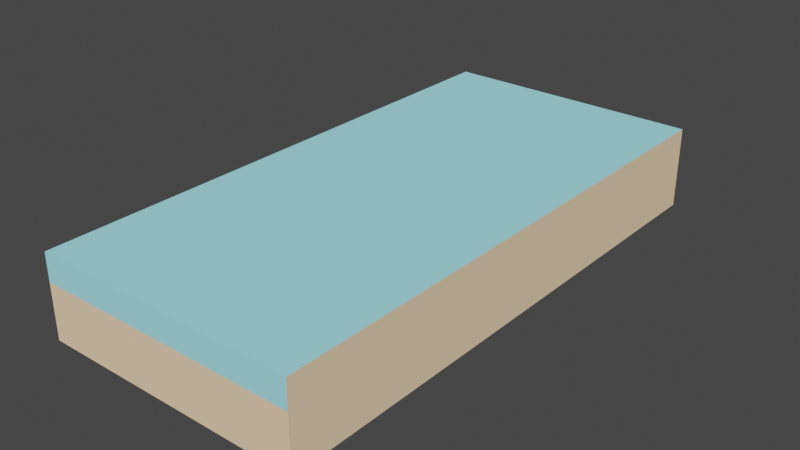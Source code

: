 # Source: river_straight_WithTexture.blend  (saved by Blender 3.2.14; exported with 4.5.12 LTS)
import bpy
from mathutils import Matrix  # noqa: F401  (used for matrix-valued properties, if any)

bpy.ops.wm.read_factory_settings(use_empty=True)
scene = bpy.context.scene
scene.name = 'Scene'

# ---- collections
col_collection = bpy.data.collections.new('Collection'); scene.collection.children.link(col_collection)

# ---- materials (node trees are filled in below, after node groups)
mat_dirt = bpy.data.materials.new('dirt')
mat_dirt.use_transparent_shadow = False
mat_dirt.diffuse_color = (0.9765, 0.7137, 0.451, 1.0)
mat_snow = bpy.data.materials.new('snow')
mat_snow.use_transparent_shadow = False
mat_snow.diffuse_color = (0.8932, 0.9646, 0.9811, 1.0)
mat_water = bpy.data.materials.new('water')
mat_water.use_transparent_shadow = False
mat_water.diffuse_color = (0.3843, 0.902, 1.0, 1.0)

# ---- material node trees
mat_dirt.use_nodes = True; mat_dirt.node_tree.nodes.clear()
_N = mat_dirt.node_tree.nodes; _L = mat_dirt.node_tree.links
n0 = _N.new('ShaderNodeBsdfPrincipled'); n0.name = 'Principled BSDF'; n0.location = (0, 300)
n0.distribution = 'GGX'
n0.subsurface_method = 'RANDOM_WALK_SKIN'
n0.inputs[0].default_value = (0.9765, 0.7137, 0.451, 1.0)
n0.inputs[3].default_value = 1.0
n0.inputs[27].default_value = (0.0, 0.0, 0.0, 1.0)
n0.inputs[28].default_value = 1.0
n1 = _N.new('ShaderNodeOutputMaterial'); n1.name = 'Material Output'; n1.location = (300, 300)
n2 = _N.new('ShaderNodeRGB'); n2.name = 'RGB'; n2.location = (-300, 300)
n2.label = 'Ambient'
n2.outputs[0].default_value = (0.0, 0.0, 0.0, 1.0)
n3 = _N.new('ShaderNodeRGB'); n3.name = 'RGB.001'; n3.location = (-300, 0)
n3.label = 'Specular'
n3.outputs[0].default_value = (0.5, 0.5, 0.5, 1.0)
_L.new(n0.outputs[0], n1.inputs[0])
n1.is_active_output = True
mat_snow.use_nodes = True; mat_snow.node_tree.nodes.clear()
_N = mat_snow.node_tree.nodes; _L = mat_snow.node_tree.links
n0 = _N.new('ShaderNodeBsdfPrincipled'); n0.name = 'Principled BSDF'; n0.location = (0, 300)
n0.distribution = 'GGX'
n0.subsurface_method = 'RANDOM_WALK_SKIN'
n0.inputs[0].default_value = (0.8932, 0.9646, 0.9811, 1.0)
n0.inputs[3].default_value = 1.0
n0.inputs[27].default_value = (0.0, 0.0, 0.0, 1.0)
n0.inputs[28].default_value = 1.0
n1 = _N.new('ShaderNodeOutputMaterial'); n1.name = 'Material Output'; n1.location = (300, 300)
n2 = _N.new('ShaderNodeRGB'); n2.name = 'RGB'; n2.location = (-300, 300)
n2.label = 'Ambient'
n2.outputs[0].default_value = (0.0, 0.0, 0.0, 1.0)
n3 = _N.new('ShaderNodeRGB'); n3.name = 'RGB.001'; n3.location = (-300, 0)
n3.label = 'Specular'
n3.outputs[0].default_value = (0.5, 0.5, 0.5, 1.0)
_L.new(n0.outputs[0], n1.inputs[0])
n1.is_active_output = True
mat_water.use_nodes = True; mat_water.node_tree.nodes.clear()
_N = mat_water.node_tree.nodes; _L = mat_water.node_tree.links
n0 = _N.new('ShaderNodeBsdfPrincipled'); n0.name = 'Principled BSDF'; n0.location = (0, 300)
n0.distribution = 'GGX'
n0.subsurface_method = 'RANDOM_WALK_SKIN'
n0.inputs[0].default_value = (0.3843, 0.902, 1.0, 1.0)
n0.inputs[3].default_value = 1.0
n0.inputs[27].default_value = (0.0, 0.0, 0.0, 1.0)
n0.inputs[28].default_value = 1.0
n1 = _N.new('ShaderNodeOutputMaterial'); n1.name = 'Material Output'; n1.location = (300, 300)
n2 = _N.new('ShaderNodeRGB'); n2.name = 'RGB'; n2.location = (-300, 300)
n2.label = 'Ambient'
n2.outputs[0].default_value = (0.0, 0.0, 0.0, 1.0)
n3 = _N.new('ShaderNodeRGB'); n3.name = 'RGB.001'; n3.location = (-300, 0)
n3.label = 'Specular'
n3.outputs[0].default_value = (0.5, 0.5, 0.5, 1.0)
_L.new(n0.outputs[0], n1.inputs[0])
n1.is_active_output = True

# ---- world
world_world = bpy.data.worlds.new('World'); scene.world = world_world
world_world.use_nodes = True; world_world.node_tree.nodes.clear()
_N = world_world.node_tree.nodes; _L = world_world.node_tree.links
n0 = _N.new('ShaderNodeOutputWorld'); n0.name = 'World Output'; n0.location = (300, 300)
n1 = _N.new('ShaderNodeBackground'); n1.name = 'Background'; n1.location = (10, 300)
n1.inputs[0].default_value = (0.05088, 0.05088, 0.05088, 1.0)
_L.new(n1.outputs[0], n0.inputs[0])
n0.is_active_output = True
world_world.color = (0.05088, 0.05088, 0.05088)
world_world.use_sun_shadow = False
world_world.sun_shadow_jitter_overblur = 0.0

# ---- meshes
me_id9 = bpy.data.meshes.new('ID9')
me_id9.from_pydata([(0.2366, 0.0, 0.5), (0.2366, 0.0, 0.2366), (0.2366, 0.0, -0.5), (0.2366, 0.02634, 0.5), (0.2366, 0.1, 0.5), (0.2366, 0.1, -0.5), (0.2366, 0.07366, -0.5), (0.2366, 0.15, -0.4733), (0.2366, 0.15, -0.5), (0.2366, 0.15, 0.5), (0.2366, 0.1487, -0.5), (0.2366, 0.1013, 0.5), (-0.2475, 0.0, 0.5), (-0.2475, 0.0, -0.2475), (-0.2475, 0.0, -0.5), (-0.2475, 0.07475, 0.5), (-0.2475, 0.1, 0.5), (-0.2475, 0.1, -0.5), (-0.2475, 0.02525, -0.5), (-0.2475, 0.15, -0.5), (-0.2475, 0.15, 0.4949), (-0.2475, 0.15, 0.5), (-0.2475, 0.1003, -0.5), (-0.2475, 0.1497, 0.5)], [], [(13, 1, 0, 12), (2, 1, 13, 14), (3, 4, 16, 15), (12, 0, 3, 15), (5, 6, 18, 17), (18, 6, 2, 14), (7, 8, 19, 20), (9, 7, 20, 21), (22, 10, 5, 17), (8, 10, 22, 19), (16, 4, 11, 23), (11, 9, 21, 23), (8, 7, 9, 11, 4, 3, 0, 1, 2, 6, 5, 10), (20, 19, 22, 17, 18, 14, 13, 12, 15, 16, 23, 21)])
me_id9.polygons.foreach_set('material_index', [0, 0, 0, 0, 0, 0, 2, 2, 2, 2, 2, 2, 0, 0])
_uv = me_id9.uv_layers.new(name='ID14')
_uv.uv.foreach_set('vector', [9.743, -9.743, -9.316, 9.316, -9.316, 19.69, 9.743, 19.69, -9.316, -19.69, -9.316, 9.316, 9.743, -9.743, 9.743, -19.69, -9.316, 1.037, -9.316, 3.937, 9.743, 3.937, 9.743, 2.943, 9.743, 0.0, -9.316, 0.0, -9.316, 1.037, 9.743, 2.943, 9.316, 3.937, 9.316, 2.9, -9.743, 0.9942, -9.743, 3.937, -9.743, 0.9942, 9.316, 2.9, 9.316, 0.0, -9.743, 0.0, 9.316, -18.63, 9.316, -19.69, -9.743, -19.69, -9.743, 19.49, 9.316, 19.69, 9.316, -18.63, -9.743, 19.49, -9.743, 19.69, -9.743, 3.947, 9.316, 5.853, 9.316, 3.937, -9.743, 3.937, 9.316, 5.906, 9.316, 5.853, -9.743, 3.947, -9.743, 5.906, 9.743, 3.937, -9.316, 3.937, -9.316, 3.99, 9.743, 5.896, -9.316, 3.99, -9.316, 5.906, 9.743, 5.906, 9.743, 5.896, 0.0, 0.0, 0.0, 0.0, 0.0, 0.0, 0.0, 0.0, 0.0, 0.0, 0.0, 0.0, 0.0, 0.0, 0.0, 0.0, 0.0, 0.0, 0.0, 0.0, 0.0, 0.0, 0.0, 0.0, 0.0, 0.0, 0.0, 0.0, 0.0, 0.0, 0.0, 0.0, 0.0, 0.0, 0.0, 0.0, 0.0, 0.0, 0.0, 0.0, 0.0, 0.0, 0.0, 0.0, 0.0, 0.0, 0.0, 0.0])
_uv.active_render = True
_uv = me_id9.uv_layers.new(name='UVMap')
_uv.uv.foreach_set('vector', [0.0, 0.0, 0.0, 0.0, 0.0, 0.0, 0.0, 0.0, 0.0, 0.0, 0.0, 0.0, 0.0, 0.0, 0.0, 0.0, 0.0, 0.0, 0.0, 0.0, 0.0, 0.0, 0.0, 0.0, 0.0, 0.0, 0.0, 0.0, 0.0, 0.0, 0.0, 0.0, 0.0, 0.0, 0.0, 0.0, 0.0, 0.0, 0.0, 0.0, 0.0, 0.0, 0.0, 0.0, 0.0, 0.0, 0.0, 0.0, 0.0, 0.0, 0.0, 0.0, 0.0, 0.0, 0.0, 0.0, 0.0, 0.0, 0.0, 0.0, 0.0, 0.0, 0.0, 0.0, 0.0, 0.0, 0.0, 0.0, 0.0, 0.0, 0.0, 0.0, 0.0, 0.0, 0.0, 0.0, 0.0, 0.0, 0.0, 0.0, 0.0, 0.0, 0.0, 0.0, 0.0, 0.0, 0.0, 0.0, 0.0, 0.0, 0.0, 0.0, 0.0, 0.0, 0.0, 0.0, 0.4328, 0.2216, 0.4328, 0.2168, 0.4328, 0.04245, 0.4206, 0.04245, 0.4203, 0.04245, 0.4018, 0.04245, 0.3953, 0.04245, 0.3953, 0.08963, 0.3953, 0.2216, 0.4137, 0.2216, 0.4203, 0.2216, 0.4325, 0.2216, 0.4328, 0.7066, 0.4328, 0.5284, 0.4204, 0.5284, 0.4203, 0.5284, 0.4016, 0.5284, 0.3953, 0.5284, 0.3953, 0.5736, 0.3953, 0.7076, 0.414, 0.7076, 0.4203, 0.7076, 0.4327, 0.7076, 0.4328, 0.7076])
me_id9.materials.append(mat_dirt)
me_id9.materials.append(mat_snow)
me_id9.materials.append(mat_water)
me_id9.update()

# ---- objects
ob_snow_tile_riverstraight = bpy.data.objects.new('snow_tile_riverStraight', me_id9)

# ---- transforms, parenting, visibility, modifiers, constraints
ob_snow_tile_riverstraight.location = (-0.1642, 0.0, 0.0)
ob_snow_tile_riverstraight.rotation_euler = (1.571, -0.0, 0.0)

# ---- collection membership
col_collection.objects.link(ob_snow_tile_riverstraight)

# ---- scene / render settings (as saved in the file)
scene.frame_start = 1; scene.frame_end = 250; scene.frame_set(1)
scene.render.engine = 'BLENDER_EEVEE_NEXT'
scene.cycles.sampling_pattern = 'TABULATED_SOBOL'
scene.cycles.use_light_tree = False
scene.view_settings.view_transform = 'Filmic'
bpy.context.view_layer.update()

# ---- added for rendering (the .blend has no active camera and no usable light): camera, sun
cam_auto = bpy.data.cameras.new('AutoCamera')
cam_auto.lens = 50.0
cam_auto.sensor_width = 36.0
cam_auto.clip_end = 1000.0
ob_auto_camera = bpy.data.objects.new('AutoCamera', cam_auto)
scene.collection.objects.link(ob_auto_camera)
ob_auto_camera.location = (0.867643, -1.24472, 0.90481)
ob_auto_camera.rotation_euler = (1.09748, -7.21219e-08, 0.694738)
scene.camera = ob_auto_camera
light_auto_sun = bpy.data.lights.new('AutoSun', 'SUN')
light_auto_sun.energy = 3.0
light_auto_sun.angle = 0.0523599
ob_auto_sun = bpy.data.objects.new('AutoSun', light_auto_sun)
scene.collection.objects.link(ob_auto_sun)
ob_auto_sun.rotation_euler = (0.872665, 0.174533, 0.523599)
bpy.context.view_layer.update()
